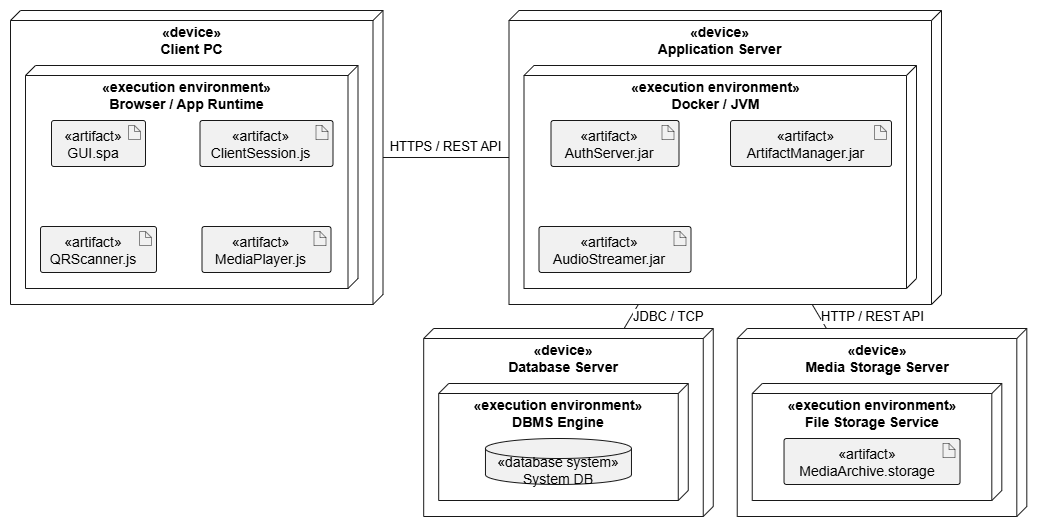

The diagram above was exported from draw.io. Its source (the exported page's mxGraphModel, read from the mxfile embedded in the PNG):
<mxGraphModel dx="1075" dy="641" grid="1" gridSize="10" guides="1" tooltips="1" connect="1" arrows="1" fold="1" page="1" pageScale="1" pageWidth="827" pageHeight="1169" math="0" shadow="0">
  <root>
    <mxCell id="0" />
    <mxCell id="1" parent="0" />
    <UserObject label="" plantUmlData="{&#10;  &quot;data&quot;: &quot;@startuml\nskinparam linetype polyline\n\n' ---------- Client\nnode \&quot;Client PC\&quot; &lt;&lt;device&gt;&gt; as ClientPC {\n  node \&quot;Browser / App Runtime\&quot; &lt;&lt;execution environment&gt;&gt; as BrowserRuntime {\n    artifact \&quot;GUI.spa\&quot; &lt;&lt;artifact&gt;&gt; as GuiSpa\n    artifact \&quot;ClientSession.js\&quot; &lt;&lt;artifact&gt;&gt; as ClientSessionJs\n    artifact \&quot;QRScanner.js\&quot; &lt;&lt;artifact&gt;&gt; as QrScannerJs\n    artifact \&quot;MediaPlayer.js\&quot; &lt;&lt;artifact&gt;&gt; as MediaPlayerJs\n  }\n}\n\n' ---------- Application server\nnode \&quot;Application Server\&quot; &lt;&lt;device&gt;&gt; as ApplicationServer {\n  node \&quot;Docker / JVM\&quot; &lt;&lt;execution environment&gt;&gt; as DockerJvm {\n    artifact \&quot;AuthServer.jar\&quot; &lt;&lt;artifact&gt;&gt; as AuthServerJar\n    artifact \&quot;ArtifactManager.jar\&quot; &lt;&lt;artifact&gt;&gt; as ArtifactManagerJar\n    artifact \&quot;AudioStreamer.jar\&quot; &lt;&lt;artifact&gt;&gt; as AudioStreamerJar\n  }\n}\n\n' ---------- Database and media storage\ntogether {\n  node \&quot;Database Server\&quot; &lt;&lt;device&gt;&gt; as DatabaseServer {\n    node \&quot;DBMS Engine\&quot; &lt;&lt;execution environment&gt;&gt; as DbmsEngine {\n      database \&quot;System DB\&quot; &lt;&lt;database system&gt;&gt; as SystemDb\n    }\n  }\n\n  node \&quot;Media Storage Server\&quot; &lt;&lt;device&gt;&gt; as MediaStorageServer {\n    node \&quot;File Storage Service\&quot; &lt;&lt;execution environment&gt;&gt; as FileStorageService {\n      artifact \&quot;MediaArchive.storage\&quot; &lt;&lt;artifact&gt;&gt; as MediaArchiveStorage\n    }\n  }\n}\n\n' ---------- Communication paths\nClientPC -right- ApplicationServer : HTTPS / REST API\nApplicationServer -right- DatabaseServer : JDBC / TCP\nApplicationServer -right- MediaStorageServer : HTTP / REST API\n\n' Layout only: place the media server below the database server\nDatabaseServer -[hidden]down- MediaStorageServer\n@enduml&quot;,&#10;  &quot;config&quot;: null&#10;}" id="djz9JNp91AaiR6WcOdfq-418">
      <mxCell connectable="0" parent="1" style="group;transparentBounds=1;editIcon=1;lockedGroup=0;groupPadding=10;" vertex="1">
        <mxGeometry as="geometry" />
      </mxCell>
    </UserObject>
    <UserObject label="«device»&#10;Client PC" plantUmlId="c_0" plantUmlBaseStyle="shape=cube;size=10;flipH=1;fillColor=none;strokeColor=#181818;verticalAlign=top;align=center;spacingTop=7;spacingRight=10;fontSize=14;fontStyle=1;whiteSpace=wrap;" plantUmlBaseValue="«device»&#10;Client PC" id="djz9JNp91AaiR6WcOdfq-419">
      <mxCell parent="djz9JNp91AaiR6WcOdfq-418" style="shape=cube;size=10;flipH=1;fillColor=none;strokeColor=#181818;verticalAlign=top;align=center;spacingTop=7;spacingRight=10;fontSize=14;fontStyle=1;whiteSpace=wrap;" vertex="1">
        <mxGeometry height="294" width="372.5" x="30" y="470" as="geometry" />
      </mxCell>
    </UserObject>
    <UserObject label="«execution environment»&#10;Browser / App Runtime" plantUmlId="c_1" plantUmlBaseStyle="shape=cube;size=10;flipH=1;fillColor=none;strokeColor=#181818;verticalAlign=top;align=center;spacingTop=7;spacingRight=10;fontSize=14;fontStyle=1;whiteSpace=wrap;" plantUmlBaseValue="«execution environment»&#10;Browser / App Runtime" id="djz9JNp91AaiR6WcOdfq-420">
      <mxCell parent="djz9JNp91AaiR6WcOdfq-419" style="shape=cube;size=10;flipH=1;fillColor=none;strokeColor=#181818;verticalAlign=top;align=center;spacingTop=7;spacingRight=10;fontSize=14;fontStyle=1;whiteSpace=wrap;" vertex="1">
        <mxGeometry height="223" width="332.5" x="15" y="55" as="geometry" />
      </mxCell>
    </UserObject>
    <UserObject label="«artifact»&#10;GUI.spa" plantUmlId="n_2" plantUmlBaseStyle="rounded=1;absoluteArcSize=1;arcSize=5;fillColor=#F1F1F1;strokeColor=#181818;fontSize=14;whiteSpace=wrap;spacingRight=10;spacingTop=2;" plantUmlBaseValue="«artifact»&#10;GUI.spa" id="djz9JNp91AaiR6WcOdfq-421">
      <mxCell parent="djz9JNp91AaiR6WcOdfq-420" style="rounded=1;absoluteArcSize=1;arcSize=5;fillColor=#F1F1F1;strokeColor=#181818;fontSize=14;whiteSpace=wrap;spacingRight=10;spacingTop=2;" vertex="1">
        <mxGeometry height="46" width="94" x="26" y="55" as="geometry" />
      </mxCell>
    </UserObject>
    <UserObject label="" plantUmlId="ci_3" plantUmlBaseStyle="shape=note;size=6;fillColor=#F1F1F1;strokeColor=#181818;strokeWidth=0.5;part=1;" plantUmlBaseValue="" id="djz9JNp91AaiR6WcOdfq-422">
      <mxCell parent="djz9JNp91AaiR6WcOdfq-421" style="shape=note;size=6;fillColor=#F1F1F1;strokeColor=#181818;strokeWidth=0.5;part=1;" vertex="1">
        <mxGeometry height="14" relative="1" width="12" x="1" as="geometry">
          <mxPoint x="-17" y="5" as="offset" />
        </mxGeometry>
      </mxCell>
    </UserObject>
    <UserObject label="«artifact»&#10;ClientSession.js" plantUmlId="n_4" plantUmlBaseStyle="rounded=1;absoluteArcSize=1;arcSize=5;fillColor=#F1F1F1;strokeColor=#181818;fontSize=14;whiteSpace=wrap;spacingRight=10;spacingTop=2;" plantUmlBaseValue="«artifact»&#10;ClientSession.js" id="djz9JNp91AaiR6WcOdfq-423">
      <mxCell parent="djz9JNp91AaiR6WcOdfq-420" style="rounded=1;absoluteArcSize=1;arcSize=5;fillColor=#F1F1F1;strokeColor=#181818;fontSize=14;whiteSpace=wrap;spacingRight=10;spacingTop=2;" vertex="1">
        <mxGeometry height="46" width="133" x="174.5" y="55" as="geometry" />
      </mxCell>
    </UserObject>
    <UserObject label="" plantUmlId="ci_5" plantUmlBaseStyle="shape=note;size=6;fillColor=#F1F1F1;strokeColor=#181818;strokeWidth=0.5;part=1;" plantUmlBaseValue="" id="djz9JNp91AaiR6WcOdfq-424">
      <mxCell parent="djz9JNp91AaiR6WcOdfq-423" style="shape=note;size=6;fillColor=#F1F1F1;strokeColor=#181818;strokeWidth=0.5;part=1;" vertex="1">
        <mxGeometry height="14" relative="1" width="12" x="1" as="geometry">
          <mxPoint x="-17" y="5" as="offset" />
        </mxGeometry>
      </mxCell>
    </UserObject>
    <UserObject label="«artifact»&#10;QRScanner.js" plantUmlId="n_6" plantUmlBaseStyle="rounded=1;absoluteArcSize=1;arcSize=5;fillColor=#F1F1F1;strokeColor=#181818;fontSize=14;whiteSpace=wrap;spacingRight=10;spacingTop=2;" plantUmlBaseValue="«artifact»&#10;QRScanner.js" id="djz9JNp91AaiR6WcOdfq-425">
      <mxCell parent="djz9JNp91AaiR6WcOdfq-420" style="rounded=1;absoluteArcSize=1;arcSize=5;fillColor=#F1F1F1;strokeColor=#181818;fontSize=14;whiteSpace=wrap;spacingRight=10;spacingTop=2;" vertex="1">
        <mxGeometry height="46" width="116" x="15" y="161" as="geometry" />
      </mxCell>
    </UserObject>
    <UserObject label="" plantUmlId="ci_7" plantUmlBaseStyle="shape=note;size=6;fillColor=#F1F1F1;strokeColor=#181818;strokeWidth=0.5;part=1;" plantUmlBaseValue="" id="djz9JNp91AaiR6WcOdfq-426">
      <mxCell parent="djz9JNp91AaiR6WcOdfq-425" style="shape=note;size=6;fillColor=#F1F1F1;strokeColor=#181818;strokeWidth=0.5;part=1;" vertex="1">
        <mxGeometry height="14" relative="1" width="12" x="1" as="geometry">
          <mxPoint x="-17" y="5" as="offset" />
        </mxGeometry>
      </mxCell>
    </UserObject>
    <UserObject label="«artifact»&#10;MediaPlayer.js" plantUmlId="n_8" plantUmlBaseStyle="rounded=1;absoluteArcSize=1;arcSize=5;fillColor=#F1F1F1;strokeColor=#181818;fontSize=14;whiteSpace=wrap;spacingRight=10;spacingTop=2;" plantUmlBaseValue="«artifact»&#10;MediaPlayer.js" id="djz9JNp91AaiR6WcOdfq-427">
      <mxCell parent="djz9JNp91AaiR6WcOdfq-420" style="rounded=1;absoluteArcSize=1;arcSize=5;fillColor=#F1F1F1;strokeColor=#181818;fontSize=14;whiteSpace=wrap;spacingRight=10;spacingTop=2;" vertex="1">
        <mxGeometry height="46" width="129" x="176.5" y="161" as="geometry" />
      </mxCell>
    </UserObject>
    <UserObject label="" plantUmlId="ci_9" plantUmlBaseStyle="shape=note;size=6;fillColor=#F1F1F1;strokeColor=#181818;strokeWidth=0.5;part=1;" plantUmlBaseValue="" id="djz9JNp91AaiR6WcOdfq-428">
      <mxCell parent="djz9JNp91AaiR6WcOdfq-427" style="shape=note;size=6;fillColor=#F1F1F1;strokeColor=#181818;strokeWidth=0.5;part=1;" vertex="1">
        <mxGeometry height="14" relative="1" width="12" x="1" as="geometry">
          <mxPoint x="-17" y="5" as="offset" />
        </mxGeometry>
      </mxCell>
    </UserObject>
    <UserObject label="«device»&#10;Application Server" plantUmlId="c_10" plantUmlBaseStyle="shape=cube;size=10;flipH=1;fillColor=none;strokeColor=#181818;verticalAlign=top;align=center;spacingTop=7;spacingRight=10;fontSize=14;fontStyle=1;whiteSpace=wrap;" plantUmlBaseValue="«device»&#10;Application Server" id="djz9JNp91AaiR6WcOdfq-429">
      <mxCell parent="djz9JNp91AaiR6WcOdfq-418" style="shape=cube;size=10;flipH=1;fillColor=none;strokeColor=#181818;verticalAlign=top;align=center;spacingTop=7;spacingRight=10;fontSize=14;fontStyle=1;whiteSpace=wrap;" vertex="1">
        <mxGeometry height="294" width="432.5" x="528.5" y="470" as="geometry" />
      </mxCell>
    </UserObject>
    <UserObject label="«execution environment»&#10;Docker / JVM" plantUmlId="c_11" plantUmlBaseStyle="shape=cube;size=10;flipH=1;fillColor=none;strokeColor=#181818;verticalAlign=top;align=center;spacingTop=7;spacingRight=10;fontSize=14;fontStyle=1;whiteSpace=wrap;" plantUmlBaseValue="«execution environment»&#10;Docker / JVM" id="djz9JNp91AaiR6WcOdfq-430">
      <mxCell parent="djz9JNp91AaiR6WcOdfq-429" style="shape=cube;size=10;flipH=1;fillColor=none;strokeColor=#181818;verticalAlign=top;align=center;spacingTop=7;spacingRight=10;fontSize=14;fontStyle=1;whiteSpace=wrap;" vertex="1">
        <mxGeometry height="223" width="392.5" x="15" y="55" as="geometry" />
      </mxCell>
    </UserObject>
    <UserObject label="«artifact»&#10;AuthServer.jar" plantUmlId="n_12" plantUmlBaseStyle="rounded=1;absoluteArcSize=1;arcSize=5;fillColor=#F1F1F1;strokeColor=#181818;fontSize=14;whiteSpace=wrap;spacingRight=10;spacingTop=2;" plantUmlBaseValue="«artifact»&#10;AuthServer.jar" id="djz9JNp91AaiR6WcOdfq-431">
      <mxCell parent="djz9JNp91AaiR6WcOdfq-430" style="rounded=1;absoluteArcSize=1;arcSize=5;fillColor=#F1F1F1;strokeColor=#181818;fontSize=14;whiteSpace=wrap;spacingRight=10;spacingTop=2;" vertex="1">
        <mxGeometry height="46" width="128" x="27" y="55" as="geometry" />
      </mxCell>
    </UserObject>
    <UserObject label="" plantUmlId="ci_13" plantUmlBaseStyle="shape=note;size=6;fillColor=#F1F1F1;strokeColor=#181818;strokeWidth=0.5;part=1;" plantUmlBaseValue="" id="djz9JNp91AaiR6WcOdfq-432">
      <mxCell parent="djz9JNp91AaiR6WcOdfq-431" style="shape=note;size=6;fillColor=#F1F1F1;strokeColor=#181818;strokeWidth=0.5;part=1;" vertex="1">
        <mxGeometry height="14" relative="1" width="12" x="1" as="geometry">
          <mxPoint x="-17" y="5" as="offset" />
        </mxGeometry>
      </mxCell>
    </UserObject>
    <UserObject label="«artifact»&#10;ArtifactManager.jar" plantUmlId="n_14" plantUmlBaseStyle="rounded=1;absoluteArcSize=1;arcSize=5;fillColor=#F1F1F1;strokeColor=#181818;fontSize=14;whiteSpace=wrap;spacingRight=10;spacingTop=2;" plantUmlBaseValue="«artifact»&#10;ArtifactManager.jar" id="djz9JNp91AaiR6WcOdfq-433">
      <mxCell parent="djz9JNp91AaiR6WcOdfq-430" style="rounded=1;absoluteArcSize=1;arcSize=5;fillColor=#F1F1F1;strokeColor=#181818;fontSize=14;whiteSpace=wrap;spacingRight=10;spacingTop=2;" vertex="1">
        <mxGeometry height="46" width="161" x="206.5" y="55" as="geometry" />
      </mxCell>
    </UserObject>
    <UserObject label="" plantUmlId="ci_15" plantUmlBaseStyle="shape=note;size=6;fillColor=#F1F1F1;strokeColor=#181818;strokeWidth=0.5;part=1;" plantUmlBaseValue="" id="djz9JNp91AaiR6WcOdfq-434">
      <mxCell parent="djz9JNp91AaiR6WcOdfq-433" style="shape=note;size=6;fillColor=#F1F1F1;strokeColor=#181818;strokeWidth=0.5;part=1;" vertex="1">
        <mxGeometry height="14" relative="1" width="12" x="1" as="geometry">
          <mxPoint x="-17" y="5" as="offset" />
        </mxGeometry>
      </mxCell>
    </UserObject>
    <UserObject label="«artifact»&#10;AudioStreamer.jar" plantUmlId="n_16" plantUmlBaseStyle="rounded=1;absoluteArcSize=1;arcSize=5;fillColor=#F1F1F1;strokeColor=#181818;fontSize=14;whiteSpace=wrap;spacingRight=10;spacingTop=2;" plantUmlBaseValue="«artifact»&#10;AudioStreamer.jar" id="djz9JNp91AaiR6WcOdfq-435">
      <mxCell parent="djz9JNp91AaiR6WcOdfq-430" style="rounded=1;absoluteArcSize=1;arcSize=5;fillColor=#F1F1F1;strokeColor=#181818;fontSize=14;whiteSpace=wrap;spacingRight=10;spacingTop=2;" vertex="1">
        <mxGeometry height="46" width="152" x="15" y="161" as="geometry" />
      </mxCell>
    </UserObject>
    <UserObject label="" plantUmlId="ci_17" plantUmlBaseStyle="shape=note;size=6;fillColor=#F1F1F1;strokeColor=#181818;strokeWidth=0.5;part=1;" plantUmlBaseValue="" id="djz9JNp91AaiR6WcOdfq-436">
      <mxCell parent="djz9JNp91AaiR6WcOdfq-435" style="shape=note;size=6;fillColor=#F1F1F1;strokeColor=#181818;strokeWidth=0.5;part=1;" vertex="1">
        <mxGeometry height="14" relative="1" width="12" x="1" as="geometry">
          <mxPoint x="-17" y="5" as="offset" />
        </mxGeometry>
      </mxCell>
    </UserObject>
    <UserObject label="«device»&#10;Database Server" plantUmlId="c_18" plantUmlBaseStyle="shape=cube;size=10;flipH=1;fillColor=none;strokeColor=#181818;verticalAlign=top;align=center;spacingTop=7;spacingRight=10;fontSize=14;fontStyle=1;whiteSpace=wrap;" plantUmlBaseValue="«device»&#10;Database Server" id="djz9JNp91AaiR6WcOdfq-437">
      <mxCell parent="djz9JNp91AaiR6WcOdfq-418" style="shape=cube;size=10;flipH=1;fillColor=none;strokeColor=#181818;verticalAlign=top;align=center;spacingTop=7;spacingRight=10;fontSize=14;fontStyle=1;whiteSpace=wrap;" vertex="1">
        <mxGeometry height="188" width="289.56500000000005" x="443.18499999999995" y="788" as="geometry" />
      </mxCell>
    </UserObject>
    <UserObject label="«execution environment»&#10;DBMS Engine" plantUmlId="c_19" plantUmlBaseStyle="shape=cube;size=10;flipH=1;fillColor=none;strokeColor=#181818;verticalAlign=top;align=center;spacingTop=7;spacingRight=10;fontSize=14;fontStyle=1;whiteSpace=wrap;" plantUmlBaseValue="«execution environment»&#10;DBMS Engine" id="djz9JNp91AaiR6WcOdfq-438">
      <mxCell parent="djz9JNp91AaiR6WcOdfq-437" style="shape=cube;size=10;flipH=1;fillColor=none;strokeColor=#181818;verticalAlign=top;align=center;spacingTop=7;spacingRight=10;fontSize=14;fontStyle=1;whiteSpace=wrap;" vertex="1">
        <mxGeometry height="117" width="249.56500000000003" x="15.000000000000014" y="55" as="geometry" />
      </mxCell>
    </UserObject>
    <UserObject label="«database system»&#10;System DB" plantUmlId="n_20" plantUmlBaseStyle="shape=cylinder3;size=10;boundedLbl=1;backgroundOutline=1;fillColor=#F1F1F1;strokeColor=#181818;fontSize=14;whiteSpace=wrap;" plantUmlBaseValue="«database system»&#10;System DB" id="djz9JNp91AaiR6WcOdfq-439">
      <mxCell parent="djz9JNp91AaiR6WcOdfq-438" style="shape=cylinder3;size=10;boundedLbl=1;backgroundOutline=1;fillColor=#F1F1F1;strokeColor=#181818;fontSize=14;whiteSpace=wrap;" vertex="1">
        <mxGeometry height="46" width="146" x="46.78250000000001" y="55" as="geometry" />
      </mxCell>
    </UserObject>
    <UserObject label="«device»&#10;Media Storage Server" plantUmlId="c_21" plantUmlBaseStyle="shape=cube;size=10;flipH=1;fillColor=none;strokeColor=#181818;verticalAlign=top;align=center;spacingTop=7;spacingRight=10;fontSize=14;fontStyle=1;whiteSpace=wrap;" plantUmlBaseValue="«device»&#10;Media Storage Server" id="djz9JNp91AaiR6WcOdfq-440">
      <mxCell parent="djz9JNp91AaiR6WcOdfq-418" style="shape=cube;size=10;flipH=1;fillColor=none;strokeColor=#181818;verticalAlign=top;align=center;spacingTop=7;spacingRight=10;fontSize=14;fontStyle=1;whiteSpace=wrap;" vertex="1">
        <mxGeometry height="188" width="289.56500000000005" x="756.75" y="788" as="geometry" />
      </mxCell>
    </UserObject>
    <UserObject label="«execution environment»&#10;File Storage Service" plantUmlId="c_22" plantUmlBaseStyle="shape=cube;size=10;flipH=1;fillColor=none;strokeColor=#181818;verticalAlign=top;align=center;spacingTop=7;spacingRight=10;fontSize=14;fontStyle=1;whiteSpace=wrap;" plantUmlBaseValue="«execution environment»&#10;File Storage Service" id="djz9JNp91AaiR6WcOdfq-441">
      <mxCell parent="djz9JNp91AaiR6WcOdfq-440" style="shape=cube;size=10;flipH=1;fillColor=none;strokeColor=#181818;verticalAlign=top;align=center;spacingTop=7;spacingRight=10;fontSize=14;fontStyle=1;whiteSpace=wrap;" vertex="1">
        <mxGeometry height="117" width="249.56500000000003" x="15.000000000000014" y="55" as="geometry" />
      </mxCell>
    </UserObject>
    <UserObject label="«artifact»&#10;MediaArchive.storage" plantUmlId="n_23" plantUmlBaseStyle="rounded=1;absoluteArcSize=1;arcSize=5;fillColor=#F1F1F1;strokeColor=#181818;fontSize=14;whiteSpace=wrap;spacingRight=10;spacingTop=2;" plantUmlBaseValue="«artifact»&#10;MediaArchive.storage" id="djz9JNp91AaiR6WcOdfq-442">
      <mxCell parent="djz9JNp91AaiR6WcOdfq-441" style="rounded=1;absoluteArcSize=1;arcSize=5;fillColor=#F1F1F1;strokeColor=#181818;fontSize=14;whiteSpace=wrap;spacingRight=10;spacingTop=2;" vertex="1">
        <mxGeometry height="46" width="176" x="31.782500000000013" y="55" as="geometry" />
      </mxCell>
    </UserObject>
    <UserObject label="" plantUmlId="ci_24" plantUmlBaseStyle="shape=note;size=6;fillColor=#F1F1F1;strokeColor=#181818;strokeWidth=0.5;part=1;" plantUmlBaseValue="" id="djz9JNp91AaiR6WcOdfq-443">
      <mxCell parent="djz9JNp91AaiR6WcOdfq-442" style="shape=note;size=6;fillColor=#F1F1F1;strokeColor=#181818;strokeWidth=0.5;part=1;" vertex="1">
        <mxGeometry height="14" relative="1" width="12" x="1" as="geometry">
          <mxPoint x="-17" y="5" as="offset" />
        </mxGeometry>
      </mxCell>
    </UserObject>
    <UserObject label="HTTPS / REST API" plantUmlId="e_25" plantUmlBaseStyle="strokeColor=#181818;fontColor=#000000;fontSize=13;html=1;labelBackgroundColor=#FFFFFF;verticalAlign=bottom;endArrow=none;curved=0;rounded=0;endSize=6;sourcePerimeterSpacing=0;targetPerimeterSpacing=0;" plantUmlBaseValue="HTTPS / REST API" id="djz9JNp91AaiR6WcOdfq-444">
      <mxCell edge="1" parent="djz9JNp91AaiR6WcOdfq-418" source="djz9JNp91AaiR6WcOdfq-419" style="strokeColor=#181818;fontColor=#000000;fontSize=13;html=1;labelBackgroundColor=#FFFFFF;verticalAlign=bottom;endArrow=none;curved=0;rounded=0;endSize=6;sourcePerimeterSpacing=0;targetPerimeterSpacing=0;" target="djz9JNp91AaiR6WcOdfq-429">
        <mxGeometry relative="1" as="geometry" />
      </mxCell>
    </UserObject>
    <UserObject label="JDBC / TCP" plantUmlId="e_26" plantUmlBaseStyle="strokeColor=#181818;fontColor=#000000;fontSize=13;html=1;labelBackgroundColor=#FFFFFF;labelPosition=right;align=left;endArrow=none;curved=0;rounded=0;endSize=6;sourcePerimeterSpacing=0;targetPerimeterSpacing=0;" plantUmlBaseValue="JDBC / TCP" id="djz9JNp91AaiR6WcOdfq-445">
      <mxCell edge="1" parent="djz9JNp91AaiR6WcOdfq-418" source="djz9JNp91AaiR6WcOdfq-429" style="strokeColor=#181818;fontColor=#000000;fontSize=13;html=1;labelBackgroundColor=#FFFFFF;labelPosition=right;align=left;endArrow=none;curved=0;rounded=0;endSize=6;sourcePerimeterSpacing=0;targetPerimeterSpacing=0;" target="djz9JNp91AaiR6WcOdfq-437">
        <mxGeometry relative="1" as="geometry" />
      </mxCell>
    </UserObject>
    <UserObject label="HTTP / REST API" plantUmlId="e_27" plantUmlBaseStyle="strokeColor=#181818;fontColor=#000000;fontSize=13;html=1;labelBackgroundColor=#FFFFFF;labelPosition=right;align=left;endArrow=none;curved=0;rounded=0;endSize=6;sourcePerimeterSpacing=0;targetPerimeterSpacing=0;" plantUmlBaseValue="HTTP / REST API" id="djz9JNp91AaiR6WcOdfq-446">
      <mxCell edge="1" parent="djz9JNp91AaiR6WcOdfq-418" source="djz9JNp91AaiR6WcOdfq-429" style="strokeColor=#181818;fontColor=#000000;fontSize=13;html=1;labelBackgroundColor=#FFFFFF;labelPosition=right;align=left;endArrow=none;curved=0;rounded=0;endSize=6;sourcePerimeterSpacing=0;targetPerimeterSpacing=0;" target="djz9JNp91AaiR6WcOdfq-440">
        <mxGeometry relative="1" as="geometry" />
      </mxCell>
    </UserObject>
  </root>
</mxGraphModel>